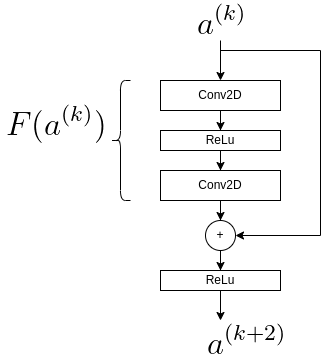

The diagram above was exported from draw.io. Its source (the exported page's mxGraphModel, read from the mxfile embedded in the PNG):
<mxGraphModel dx="2200" dy="712" grid="1" gridSize="10" guides="1" tooltips="1" connect="1" arrows="1" fold="1" page="1" pageScale="1" pageWidth="850" pageHeight="1100" math="0" shadow="0">
  <root>
    <mxCell id="0" />
    <mxCell id="1" parent="0" />
    <mxCell id="ar32N1QFw1IbPZYwypGy-9" value="" style="edgeStyle=orthogonalEdgeStyle;rounded=0;orthogonalLoop=1;jettySize=auto;html=1;" parent="1" source="ar32N1QFw1IbPZYwypGy-1" target="ar32N1QFw1IbPZYwypGy-2" edge="1">
      <mxGeometry relative="1" as="geometry" />
    </mxCell>
    <mxCell id="ar32N1QFw1IbPZYwypGy-1" value="Conv2D" style="rounded=0;whiteSpace=wrap;html=1;" parent="1" vertex="1">
      <mxGeometry x="140" y="90" width="120" height="30" as="geometry" />
    </mxCell>
    <mxCell id="ar32N1QFw1IbPZYwypGy-13" value="" style="edgeStyle=orthogonalEdgeStyle;rounded=0;orthogonalLoop=1;jettySize=auto;html=1;" parent="1" source="ar32N1QFw1IbPZYwypGy-2" target="ar32N1QFw1IbPZYwypGy-11" edge="1">
      <mxGeometry relative="1" as="geometry" />
    </mxCell>
    <mxCell id="ar32N1QFw1IbPZYwypGy-2" value="ReLu" style="rounded=0;whiteSpace=wrap;html=1;" parent="1" vertex="1">
      <mxGeometry x="140" y="140" width="120" height="20" as="geometry" />
    </mxCell>
    <mxCell id="ar32N1QFw1IbPZYwypGy-5" value="" style="endArrow=classic;html=1;rounded=0;entryX=0.5;entryY=0;entryDx=0;entryDy=0;exitX=0.5;exitY=1;exitDx=0;exitDy=0;exitPerimeter=0;" parent="1" target="ar32N1QFw1IbPZYwypGy-1" edge="1" source="ar32N1QFw1IbPZYwypGy-26">
      <mxGeometry width="50" height="50" relative="1" as="geometry">
        <mxPoint x="200" y="50" as="sourcePoint" />
        <mxPoint x="200" y="80" as="targetPoint" />
      </mxGeometry>
    </mxCell>
    <mxCell id="ar32N1QFw1IbPZYwypGy-25" value="" style="edgeStyle=orthogonalEdgeStyle;rounded=0;orthogonalLoop=1;jettySize=auto;html=1;" parent="1" source="ar32N1QFw1IbPZYwypGy-11" target="ar32N1QFw1IbPZYwypGy-18" edge="1">
      <mxGeometry relative="1" as="geometry" />
    </mxCell>
    <mxCell id="ar32N1QFw1IbPZYwypGy-11" value="Conv2D" style="rounded=0;whiteSpace=wrap;html=1;" parent="1" vertex="1">
      <mxGeometry x="140" y="180" width="120" height="30" as="geometry" />
    </mxCell>
    <mxCell id="ar32N1QFw1IbPZYwypGy-24" value="" style="edgeStyle=orthogonalEdgeStyle;rounded=0;orthogonalLoop=1;jettySize=auto;html=1;" parent="1" source="ar32N1QFw1IbPZYwypGy-18" edge="1">
      <mxGeometry relative="1" as="geometry">
        <mxPoint x="200" y="280" as="targetPoint" />
      </mxGeometry>
    </mxCell>
    <mxCell id="ar32N1QFw1IbPZYwypGy-18" value="+" style="ellipse;whiteSpace=wrap;html=1;aspect=fixed;" parent="1" vertex="1">
      <mxGeometry x="185" y="230" width="30" height="30" as="geometry" />
    </mxCell>
    <mxCell id="ar32N1QFw1IbPZYwypGy-21" value="" style="endArrow=classic;html=1;rounded=0;entryX=1;entryY=0.5;entryDx=0;entryDy=0;" parent="1" target="ar32N1QFw1IbPZYwypGy-18" edge="1">
      <mxGeometry width="50" height="50" relative="1" as="geometry">
        <mxPoint x="200" y="60" as="sourcePoint" />
        <mxPoint x="200" y="260" as="targetPoint" />
        <Array as="points">
          <mxPoint x="300" y="60" />
          <mxPoint x="300" y="245" />
        </Array>
      </mxGeometry>
    </mxCell>
    <mxCell id="ar32N1QFw1IbPZYwypGy-26" value="&lt;img src=&quot;https://latex.codecogs.com/png.latex?%5Cdpi%7B200%7D%20a%5E%7B%28k%29%7D&quot;&gt;" style="text;html=1;align=center;verticalAlign=middle;resizable=0;points=[];autosize=1;strokeColor=none;fillColor=none;" parent="1" vertex="1">
      <mxGeometry x="170" y="10" width="60" height="40" as="geometry" />
    </mxCell>
    <mxCell id="ZTXKra4ATYb5h8MGEAHA-1" value="ReLu" style="rounded=0;whiteSpace=wrap;html=1;" vertex="1" parent="1">
      <mxGeometry x="140" y="280" width="120" height="20" as="geometry" />
    </mxCell>
    <mxCell id="ZTXKra4ATYb5h8MGEAHA-2" value="" style="endArrow=classic;html=1;rounded=0;exitX=0.5;exitY=1;exitDx=0;exitDy=0;" edge="1" parent="1" source="ZTXKra4ATYb5h8MGEAHA-1">
      <mxGeometry width="50" height="50" relative="1" as="geometry">
        <mxPoint x="210" y="430" as="sourcePoint" />
        <mxPoint x="200" y="330" as="targetPoint" />
      </mxGeometry>
    </mxCell>
    <mxCell id="ZTXKra4ATYb5h8MGEAHA-4" value="&lt;img src=&quot;https://latex.codecogs.com/png.latex?%5Cdpi%7B200%7D%20a%5E%7B%28k&amp;amp;plus;2%29%7D&quot;&gt;" style="text;html=1;align=center;verticalAlign=middle;resizable=0;points=[];autosize=1;strokeColor=none;fillColor=none;" vertex="1" parent="1">
      <mxGeometry x="180" y="330" width="90" height="40" as="geometry" />
    </mxCell>
    <mxCell id="hx-LaGitQomrJcckh7GF-34" value="" style="shape=curlyBracket;whiteSpace=wrap;html=1;rounded=1;" vertex="1" parent="1">
      <mxGeometry x="90" y="90" width="20" height="120" as="geometry" />
    </mxCell>
    <mxCell id="hx-LaGitQomrJcckh7GF-35" value="&lt;img src=&quot;https://latex.codecogs.com/png.latex?%5Cdpi%7B200%7D%20F%28a%5E%7B%28k%29%7D%29&quot;&gt;" style="text;html=1;align=center;verticalAlign=middle;resizable=0;points=[];autosize=1;strokeColor=none;fillColor=none;" vertex="1" parent="1">
      <mxGeometry x="-20" y="110" width="110" height="50" as="geometry" />
    </mxCell>
  </root>
</mxGraphModel>